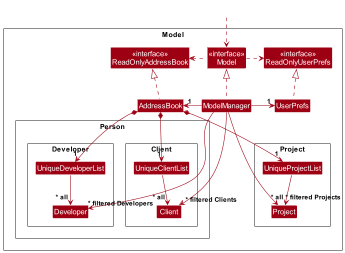

The diagram above was rendered by PlantUML. Its source (embedded in the PNG):
@startuml
!include style.puml
skinparam arrowThickness 1.1
skinparam arrowColor MODEL_COLOR
skinparam classBackgroundColor MODEL_COLOR

Package Model as ModelPackage <<Rectangle>>{
Class "<<interface>>\nReadOnlyAddressBook" as ReadOnlyAddressBook
Class "<<interface>>\nReadOnlyUserPrefs" as ReadOnlyUserPrefs
Class "<<interface>>\nModel" as Model
Class AddressBook
Class ModelManager
Class UserPrefs
Package Person as PersonPackage <<Rectangle>>{
Package Developer as DeveloperPackage <<Rectangle>>{
Class UniqueDeveloperList
Class Developer
}
Package Client as ClientPackage <<Rectangle>>{
Class UniqueClientList
Class Client
}
}
Package Project as ProjectPackage <<Rectangle>>{
Class UniqueProjectList
Class Project
}
'Class Address
''Class Email
'Class Name
'Class Phone
'Class Tag

Class I #FFFFFF
}


Class HiddenOutside #FFFFFF
HiddenOutside ..> Model

AddressBook .up.|> ReadOnlyAddressBook

ModelManager .up.|> Model
Model .right.> ReadOnlyUserPrefs
Model .left.> ReadOnlyAddressBook
ModelManager -left-> "1" AddressBook
ModelManager -right-> "1" UserPrefs
UserPrefs .up.|> ReadOnlyUserPrefs

AddressBook *--> "1" UniqueDeveloperList
UniqueDeveloperList --> "~* all" Developer
AddressBook *--> "1" UniqueClientList
UniqueClientList --> "~* all" Client
AddressBook *--> "1" UniqueProjectList
UniqueProjectList --> "~* all" Project
'Person *--> Name
'Person *--> Phone
'Person *--> Email
'Person *--> Address
'Person *--> "*" Tag

Developer -[hidden]up--> I
UniqueDeveloperList -[hidden]right-> I
UniqueProjectList -[hidden]up-> UserPrefs

'Name -[hidden]right-> Phone
'Phone -[hidden]right-> Address
'Address -[hidden]right-> Email

ModelManager --> "~* filtered Developers" Developer
ModelManager --> "~* filtered Clients" Client
ModelManager --> "~* filtered Projects" Project
@enduml